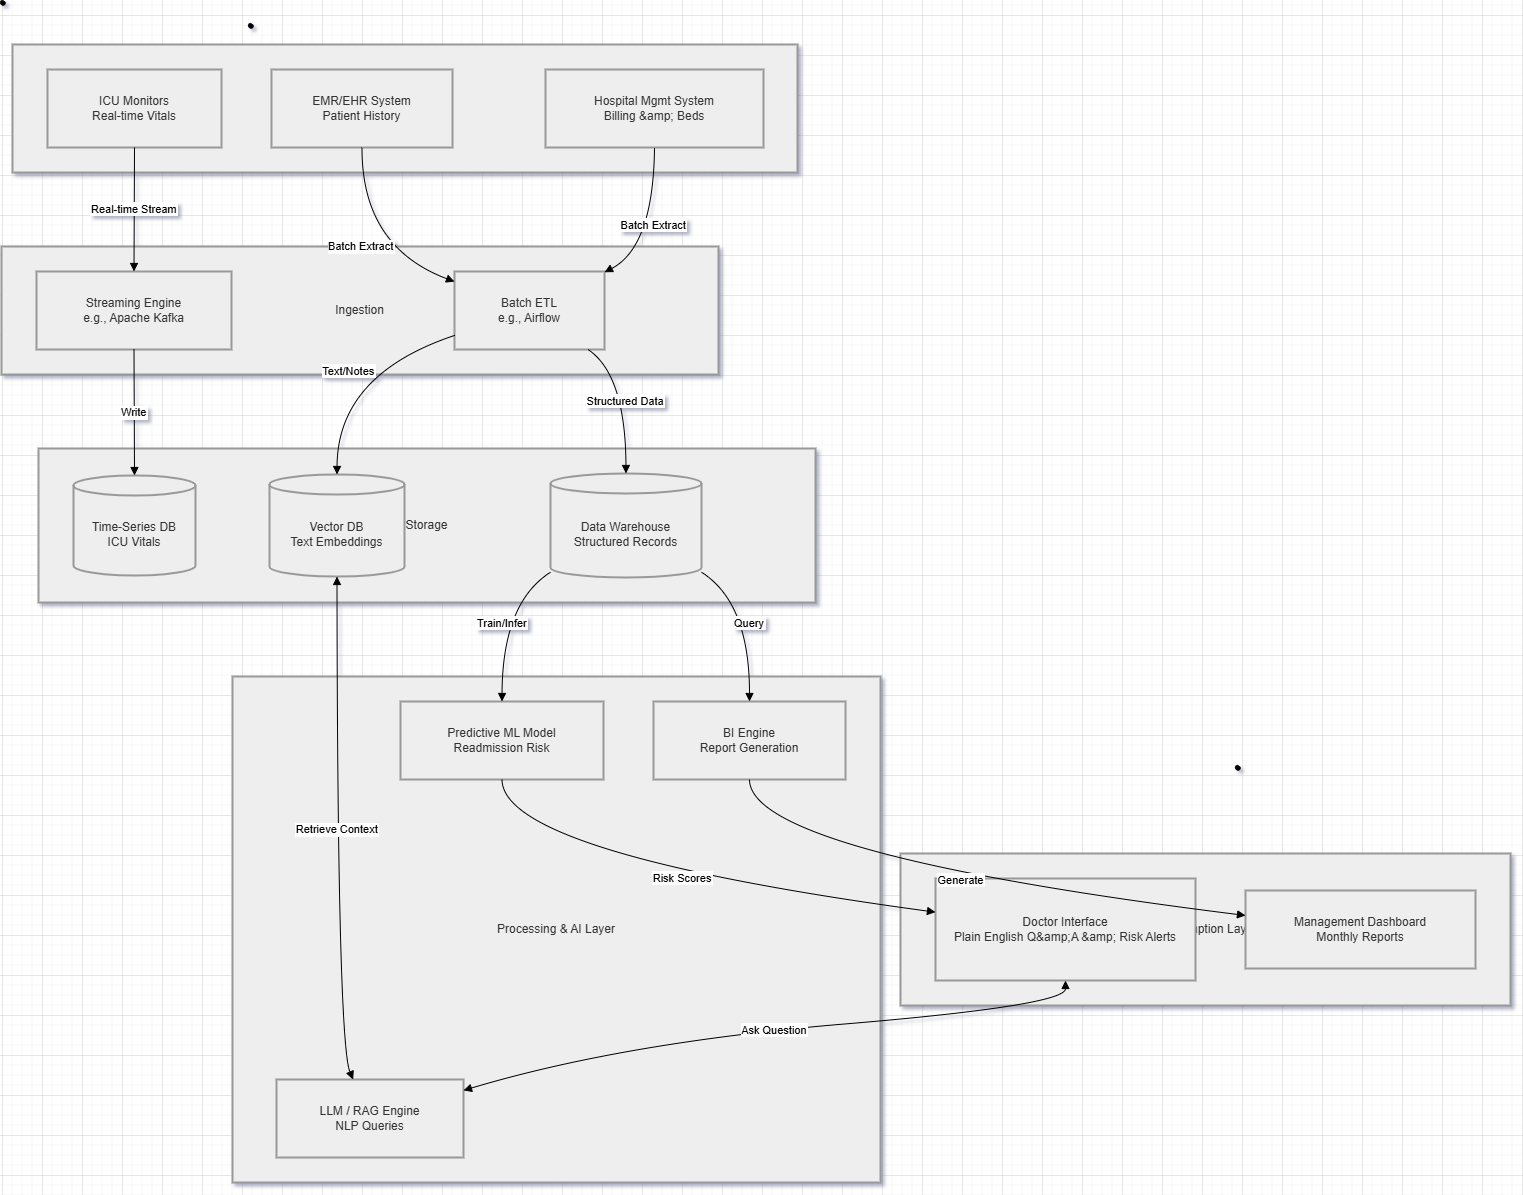

The diagram above was exported from draw.io. Its source (the exported page's mxGraphModel, read from the mxfile embedded in the PNG):
<mxGraphModel dx="1246" dy="664" grid="1" gridSize="10" guides="1" tooltips="1" connect="1" arrows="1" fold="1" page="1" pageScale="1" pageWidth="850" pageHeight="1100" math="0" shadow="0">
  <root>
    <mxCell id="0" />
    <mxCell id="1" parent="0" />
    <mxCell id="bzy70KsNVuYc2_ltHqGe-5" parent="1" style="shape=stencil(fZbdcgIhDIWfZm8zQAg/17Z9j85U606tdqz9e/tmZ0c0uJ47xP0I5JwEBl59bp8/1kNwn6fj4W39M76ctgM/DCGM++36OJ50NPDjwKvN4bh+PR6+9i/z74/n6ctp9H74nlb4nbmSKZeJCu5vngmZ6jzzNAO7cX8FVKEsBuBKrgKg9oAE8gkCbLeUhEoEQKSUDZDLeWYRKIl8MEDRmHwfyBrBG6Amyu4+kDxxMoB3jhwgYu7TVAsVkFcWCs4CTBEoF4RctKeOxHIf8IXYpikHikAIf+MNUW94AGSSaoAoFIE3AlOyeWU+p2E5S9yfQZcQILVuQOwZdJNoS9Ls3wA5u2XZTIHECqeJ9kDpSaauRiNVcAY1QhdBzeLBli5WazpkSsBLV25uRaqWRyFawTQzRRIQYirJzq5atkBqLfouwqUxLBepthWb10vrWZY6UOAeyKCCtDV625mm9gmUC4Wc3VLJMMIE1BsA2FW9JraVlQB7n3c9oMKhCLEvIM1zBPZ25/umNQ1tVEC2G+fFCC8g398O2hNQuQlVu752DBfA+q0ptnqO5JFmeuIuo9DY7KjY71UxdJV4EntifPWorW++R/dC4t7V3DlIB5cHx2bc7eb3yvX//QNFp+bHDT/+Aw==);lineShape=1;strokeColor=default;" value="" vertex="1">
      <mxGeometry height="4.665236216357698" width="4.672539772115556" x="38.86796084247567" y="105.87531245851915" as="geometry" />
    </mxCell>
    <mxCell id="bzy70KsNVuYc2_ltHqGe-6" parent="1" style="shape=stencil(fZbdcgIhDIWfZm8zQAg/17Z9j85U606tdqz9e/tmZ0c0uJ47xP0I5JwEBl59bp8/1kNwn6fj4W39M76ctgM/DCGM++36OJ50NPDjwKvN4bh+PR6+9i/z74/n6ctp9H74nlb4nbmSKZeJCu5vngmZ6jzzNAO7cX8FVKEsBuBKrgKg9oAE8gkCbLeUhEoEQKSUDZDLeWYRKIl8MEDRmHwfyBrBG6Amyu4+kDxxMoB3jhwgYu7TVAsVkFcWCs4CTBEoF4RctKeOxHIf8IXYpikHikAIf+MNUW94AGSSaoAoFIE3AlOyeWU+p2E5S9yfQZcQILVuQOwZdJNoS9Ls3wA5u2XZTIHECqeJ9kDpSaauRiNVcAY1QhdBzeLBli5WazpkSsBLV25uRaqWRyFawTQzRRIQYirJzq5atkBqLfouwqUxLBepthWb10vrWZY6UOAeyKCCtDV625mm9gmUC4Wc3VLJMMIE1BsA2FW9JraVlQB7n3c9oMKhCLEvIM1zBPZ25/umNQ1tVEC2G+fFCC8g398O2hNQuQlVu752DBfA+q0ptnqO5JFmeuIuo9DY7KjY71UxdJV4EntifPWorW++R/dC4t7V3DlIB5cHx2bc7eb3yvX//QNFp+bHDT/+Aw==);lineShape=1;strokeColor=default;" value="" vertex="1">
      <mxGeometry height="4.665236216357698" width="4.672539772115442" x="286.86796084247567" y="128.87531245851915" as="geometry" />
    </mxCell>
    <mxCell id="bzy70KsNVuYc2_ltHqGe-7" parent="1" style="whiteSpace=wrap;strokeWidth=2;fillColor=light-dark(#eeeeee,#1f2020);strokeColor=light-dark(#999999,#cccccc);fontColor=light-dark(#333333,#cccccc);" value="Consumption Layer" vertex="1">
      <mxGeometry height="152" width="610" x="939" y="959" as="geometry" />
    </mxCell>
    <mxCell id="bzy70KsNVuYc2_ltHqGe-8" parent="1" style="whiteSpace=wrap;strokeWidth=2;fillColor=light-dark(#eeeeee,#1f2020);strokeColor=light-dark(#999999,#cccccc);fontColor=light-dark(#333333,#cccccc);" value="Processing &amp; AI Layer" vertex="1">
      <mxGeometry height="506" width="648" x="271" y="782" as="geometry" />
    </mxCell>
    <mxCell id="bzy70KsNVuYc2_ltHqGe-9" parent="1" style="whiteSpace=wrap;strokeWidth=2;fillColor=light-dark(#eeeeee,#1f2020);strokeColor=light-dark(#999999,#cccccc);fontColor=light-dark(#333333,#cccccc);" value="Storage" vertex="1">
      <mxGeometry height="154" width="777" x="77" y="554" as="geometry" />
    </mxCell>
    <mxCell id="bzy70KsNVuYc2_ltHqGe-10" parent="1" style="whiteSpace=wrap;strokeWidth=2;fillColor=light-dark(#eeeeee,#1f2020);strokeColor=light-dark(#999999,#cccccc);fontColor=light-dark(#333333,#cccccc);" value="Ingestion" vertex="1">
      <mxGeometry height="128" width="717" x="40" y="352" as="geometry" />
    </mxCell>
    <mxCell id="bzy70KsNVuYc2_ltHqGe-11" parent="1" style="whiteSpace=wrap;strokeWidth=2;fillColor=light-dark(#eeeeee,#1f2020);strokeColor=light-dark(#999999,#cccccc);fontColor=light-dark(#333333,#cccccc);" value="Sources" vertex="1">
      <mxGeometry height="128" width="785" x="51" y="150" as="geometry" />
    </mxCell>
    <mxCell id="bzy70KsNVuYc2_ltHqGe-12" parent="1" style="whiteSpace=wrap;strokeWidth=2;fillColor=light-dark(#eeeeee,#1f2020);strokeColor=light-dark(#999999,#cccccc);fontColor=light-dark(#333333,#cccccc);" value="EMR/EHR System &#10; Patient History" vertex="1">
      <mxGeometry height="78" width="181" x="310" y="175" as="geometry" />
    </mxCell>
    <mxCell id="bzy70KsNVuYc2_ltHqGe-13" parent="1" style="whiteSpace=wrap;strokeWidth=2;fillColor=light-dark(#eeeeee,#1f2020);strokeColor=light-dark(#999999,#cccccc);fontColor=light-dark(#333333,#cccccc);" value="ICU Monitors &#10; Real-time Vitals" vertex="1">
      <mxGeometry height="78" width="174" x="86" y="175" as="geometry" />
    </mxCell>
    <mxCell id="bzy70KsNVuYc2_ltHqGe-14" parent="1" style="whiteSpace=wrap;strokeWidth=2;fillColor=light-dark(#eeeeee,#1f2020);strokeColor=light-dark(#999999,#cccccc);fontColor=light-dark(#333333,#cccccc);" value="Hospital Mgmt System &#10; Billing &amp;amp; Beds" vertex="1">
      <mxGeometry height="78" width="218" x="584" y="175" as="geometry" />
    </mxCell>
    <mxCell id="bzy70KsNVuYc2_ltHqGe-15" parent="1" style="whiteSpace=wrap;strokeWidth=2;fillColor=light-dark(#eeeeee,#1f2020);strokeColor=light-dark(#999999,#cccccc);fontColor=light-dark(#333333,#cccccc);" value="Streaming Engine &#10; e.g., Apache Kafka" vertex="1">
      <mxGeometry height="78" width="195" x="75" y="377" as="geometry" />
    </mxCell>
    <mxCell id="bzy70KsNVuYc2_ltHqGe-16" parent="1" style="whiteSpace=wrap;strokeWidth=2;fillColor=light-dark(#eeeeee,#1f2020);strokeColor=light-dark(#999999,#cccccc);fontColor=light-dark(#333333,#cccccc);" value="Batch ETL &#10; e.g., Airflow" vertex="1">
      <mxGeometry height="78" width="150" x="493" y="377" as="geometry" />
    </mxCell>
    <mxCell id="bzy70KsNVuYc2_ltHqGe-17" parent="1" style="shape=cylinder3;boundedLbl=1;backgroundOutline=1;size=10;strokeWidth=2;whiteSpace=wrap;fillColor=light-dark(#eeeeee,#1f2020);strokeColor=light-dark(#999999,#cccccc);fontColor=light-dark(#333333,#cccccc);" value="Time-Series DB &#10; ICU Vitals" vertex="1">
      <mxGeometry height="100" width="122" x="112" y="581" as="geometry" />
    </mxCell>
    <mxCell id="bzy70KsNVuYc2_ltHqGe-18" parent="1" style="shape=cylinder3;boundedLbl=1;backgroundOutline=1;size=10;strokeWidth=2;whiteSpace=wrap;fillColor=light-dark(#eeeeee,#1f2020);strokeColor=light-dark(#999999,#cccccc);fontColor=light-dark(#333333,#cccccc);" value="Data Warehouse &#10; Structured Records" vertex="1">
      <mxGeometry height="104" width="151" x="589" y="579" as="geometry" />
    </mxCell>
    <mxCell id="bzy70KsNVuYc2_ltHqGe-19" parent="1" style="shape=cylinder3;boundedLbl=1;backgroundOutline=1;size=10;strokeWidth=2;whiteSpace=wrap;fillColor=light-dark(#eeeeee,#1f2020);strokeColor=light-dark(#999999,#cccccc);fontColor=light-dark(#333333,#cccccc);" value="Vector DB &#10; Text Embeddings" vertex="1">
      <mxGeometry height="102" width="135" x="308" y="580" as="geometry" />
    </mxCell>
    <mxCell id="bzy70KsNVuYc2_ltHqGe-20" parent="1" style="whiteSpace=wrap;strokeWidth=2;fillColor=light-dark(#eeeeee,#1f2020);strokeColor=light-dark(#999999,#cccccc);fontColor=light-dark(#333333,#cccccc);" value="Predictive ML Model &#10; Readmission Risk" vertex="1">
      <mxGeometry height="78" width="203" x="439" y="807" as="geometry" />
    </mxCell>
    <mxCell id="bzy70KsNVuYc2_ltHqGe-21" parent="1" style="whiteSpace=wrap;strokeWidth=2;fillColor=light-dark(#eeeeee,#1f2020);strokeColor=light-dark(#999999,#cccccc);fontColor=light-dark(#333333,#cccccc);" value="LLM / RAG Engine &#10; NLP Queries" vertex="1">
      <mxGeometry height="78" width="187" x="315" y="1185" as="geometry" />
    </mxCell>
    <mxCell id="bzy70KsNVuYc2_ltHqGe-22" parent="1" style="whiteSpace=wrap;strokeWidth=2;fillColor=light-dark(#eeeeee,#1f2020);strokeColor=light-dark(#999999,#cccccc);fontColor=light-dark(#333333,#cccccc);" value="BI Engine &#10; Report Generation" vertex="1">
      <mxGeometry height="78" width="192" x="692" y="807" as="geometry" />
    </mxCell>
    <mxCell id="bzy70KsNVuYc2_ltHqGe-23" parent="1" style="whiteSpace=wrap;strokeWidth=2;fillColor=light-dark(#eeeeee,#1f2020);strokeColor=light-dark(#999999,#cccccc);fontColor=light-dark(#333333,#cccccc);" value="Doctor Interface &#10; Plain English Q&amp;amp;A &amp;amp; Risk Alerts" vertex="1">
      <mxGeometry height="102" width="260" x="974" y="984" as="geometry" />
    </mxCell>
    <mxCell id="bzy70KsNVuYc2_ltHqGe-24" parent="1" style="whiteSpace=wrap;strokeWidth=2;fillColor=light-dark(#eeeeee,#1f2020);strokeColor=light-dark(#999999,#cccccc);fontColor=light-dark(#333333,#cccccc);" value="Management Dashboard &#10; Monthly Reports" vertex="1">
      <mxGeometry height="78" width="230" x="1284" y="996" as="geometry" />
    </mxCell>
    <mxCell id="bzy70KsNVuYc2_ltHqGe-25" edge="1" parent="1" source="bzy70KsNVuYc2_ltHqGe-13" style="curved=1;startArrow=none;endArrow=block;exitX=0.5;exitY=1;entryX=0.5;entryY=0;rounded=0;" target="bzy70KsNVuYc2_ltHqGe-15" value="Real-time Stream">
      <mxGeometry relative="1" as="geometry">
        <Array as="points" />
      </mxGeometry>
    </mxCell>
    <mxCell id="bzy70KsNVuYc2_ltHqGe-26" edge="1" parent="1" source="bzy70KsNVuYc2_ltHqGe-15" style="curved=1;startArrow=none;endArrow=block;exitX=0.5;exitY=1;entryX=0.5;entryY=0;rounded=0;" target="bzy70KsNVuYc2_ltHqGe-17" value="Write">
      <mxGeometry relative="1" as="geometry">
        <Array as="points" />
      </mxGeometry>
    </mxCell>
    <mxCell id="bzy70KsNVuYc2_ltHqGe-27" edge="1" parent="1" source="bzy70KsNVuYc2_ltHqGe-12" style="curved=1;startArrow=none;endArrow=block;exitX=0.5;exitY=1;entryX=0;entryY=0.13;rounded=0;" target="bzy70KsNVuYc2_ltHqGe-16" value="Batch Extract">
      <mxGeometry relative="1" as="geometry">
        <Array as="points">
          <mxPoint x="400" y="352" />
        </Array>
      </mxGeometry>
    </mxCell>
    <mxCell id="bzy70KsNVuYc2_ltHqGe-28" edge="1" parent="1" source="bzy70KsNVuYc2_ltHqGe-14" style="curved=1;startArrow=none;endArrow=block;exitX=0.5;exitY=1;entryX=1;entryY=0.01;rounded=0;" target="bzy70KsNVuYc2_ltHqGe-16" value="Batch Extract">
      <mxGeometry relative="1" as="geometry">
        <Array as="points">
          <mxPoint x="692" y="352" />
        </Array>
      </mxGeometry>
    </mxCell>
    <mxCell id="bzy70KsNVuYc2_ltHqGe-29" edge="1" parent="1" source="bzy70KsNVuYc2_ltHqGe-16" style="curved=1;startArrow=none;endArrow=block;exitX=0.89;exitY=1;entryX=0.5;entryY=0;rounded=0;" target="bzy70KsNVuYc2_ltHqGe-18" value="Structured Data">
      <mxGeometry relative="1" as="geometry">
        <Array as="points">
          <mxPoint x="664" y="480" />
        </Array>
      </mxGeometry>
    </mxCell>
    <mxCell id="bzy70KsNVuYc2_ltHqGe-30" edge="1" parent="1" source="bzy70KsNVuYc2_ltHqGe-16" style="curved=1;startArrow=none;endArrow=block;exitX=0;exitY=0.82;entryX=0.5;entryY=0;rounded=0;" target="bzy70KsNVuYc2_ltHqGe-19" value="Text/Notes">
      <mxGeometry relative="1" as="geometry">
        <Array as="points">
          <mxPoint x="376" y="480" />
        </Array>
      </mxGeometry>
    </mxCell>
    <mxCell id="bzy70KsNVuYc2_ltHqGe-31" edge="1" parent="1" source="bzy70KsNVuYc2_ltHqGe-18" style="curved=1;startArrow=none;endArrow=block;exitX=0;exitY=0.95;entryX=0.5;entryY=0;rounded=0;" target="bzy70KsNVuYc2_ltHqGe-20" value="Train/Infer">
      <mxGeometry relative="1" as="geometry">
        <Array as="points">
          <mxPoint x="541" y="708" />
        </Array>
      </mxGeometry>
    </mxCell>
    <mxCell id="bzy70KsNVuYc2_ltHqGe-32" edge="1" parent="1" source="bzy70KsNVuYc2_ltHqGe-18" style="curved=1;startArrow=none;endArrow=block;exitX=1;exitY=0.95;entryX=0.5;entryY=0;rounded=0;" target="bzy70KsNVuYc2_ltHqGe-22" value="Query">
      <mxGeometry relative="1" as="geometry">
        <Array as="points">
          <mxPoint x="788" y="708" />
        </Array>
      </mxGeometry>
    </mxCell>
    <mxCell id="bzy70KsNVuYc2_ltHqGe-33" edge="1" parent="1" source="bzy70KsNVuYc2_ltHqGe-19" style="curved=1;startArrow=block;endArrow=block;exitX=0.5;exitY=1;entryX=0.41;entryY=0;rounded=0;" target="bzy70KsNVuYc2_ltHqGe-21" value="Retrieve Context">
      <mxGeometry relative="1" as="geometry">
        <Array as="points">
          <mxPoint x="376" y="1148" />
        </Array>
      </mxGeometry>
    </mxCell>
    <mxCell id="bzy70KsNVuYc2_ltHqGe-34" edge="1" parent="1" source="bzy70KsNVuYc2_ltHqGe-23" style="curved=1;startArrow=block;endArrow=block;exitX=0.5;exitY=1;entryX=1;entryY=0.14;rounded=0;" target="bzy70KsNVuYc2_ltHqGe-21" value="Ask Question">
      <mxGeometry relative="1" as="geometry">
        <Array as="points">
          <mxPoint x="1104" y="1111" />
          <mxPoint x="662" y="1148" />
        </Array>
      </mxGeometry>
    </mxCell>
    <mxCell id="bzy70KsNVuYc2_ltHqGe-35" edge="1" parent="1" source="bzy70KsNVuYc2_ltHqGe-20" style="curved=1;startArrow=none;endArrow=block;exitX=0.5;exitY=1;entryX=0;entryY=0.33;rounded=0;" target="bzy70KsNVuYc2_ltHqGe-23" value="Risk Scores">
      <mxGeometry relative="1" as="geometry">
        <Array as="points">
          <mxPoint x="541" y="959" />
        </Array>
      </mxGeometry>
    </mxCell>
    <mxCell id="bzy70KsNVuYc2_ltHqGe-36" edge="1" parent="1" source="bzy70KsNVuYc2_ltHqGe-22" style="curved=1;startArrow=none;endArrow=block;exitX=0.5;exitY=1;entryX=0;entryY=0.32;rounded=0;" target="bzy70KsNVuYc2_ltHqGe-24" value="Generate">
      <mxGeometry relative="1" as="geometry">
        <Array as="points">
          <mxPoint x="788" y="959" />
        </Array>
      </mxGeometry>
    </mxCell>
    <mxCell id="bzy70KsNVuYc2_ltHqGe-37" parent="1" style="shape=stencil(fZbdcgIhDIWfZm8zQAg/17Z9j85U606tdqz9e/tmZ0c0uJ47xP0I5JwEBl59bp8/1kNwn6fj4W39M76ctgM/DCGM++36OJ50NPDjwKvN4bh+PR6+9i/z74/n6ctp9H74nlb4nbmSKZeJCu5vngmZ6jzzNAO7cX8FVKEsBuBKrgKg9oAE8gkCbLeUhEoEQKSUDZDLeWYRKIl8MEDRmHwfyBrBG6Amyu4+kDxxMoB3jhwgYu7TVAsVkFcWCs4CTBEoF4RctKeOxHIf8IXYpikHikAIf+MNUW94AGSSaoAoFIE3AlOyeWU+p2E5S9yfQZcQILVuQOwZdJNoS9Ls3wA5u2XZTIHECqeJ9kDpSaauRiNVcAY1QhdBzeLBli5WazpkSsBLV25uRaqWRyFawTQzRRIQYirJzq5atkBqLfouwqUxLBepthWb10vrWZY6UOAeyKCCtDV625mm9gmUC4Wc3VLJMMIE1BsA2FW9JraVlQB7n3c9oMKhCLEvIM1zBPZ25/umNQ1tVEC2G+fFCC8g398O2hNQuQlVu752DBfA+q0ptnqO5JFmeuIuo9DY7KjY71UxdJV4EntifPWorW++R/dC4t7V3DlIB5cHx2bc7eb3yvX//QNFp+bHDT/+Aw==);lineShape=1;strokeColor=default;" value="" vertex="1">
      <mxGeometry height="4.665236216357698" width="4.672539772115215" x="1273.867960842476" y="870.8753124585191" as="geometry" />
    </mxCell>
  </root>
</mxGraphModel>